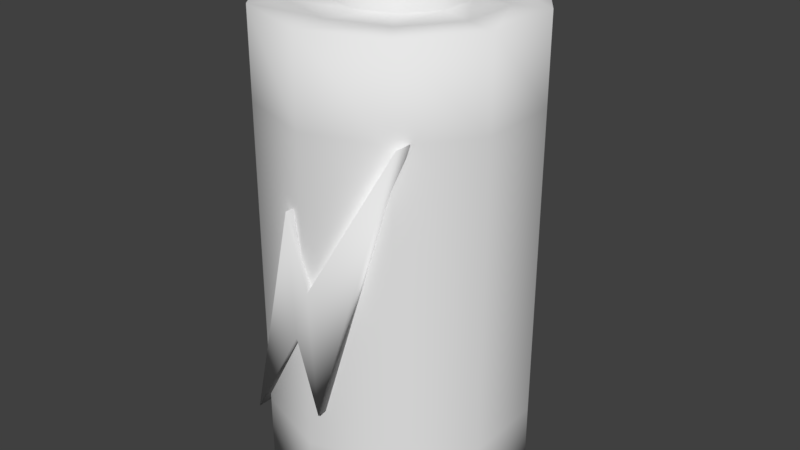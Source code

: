 # Source: Sketchfab_2019_03_17_08_56_34.blend  (saved by Blender 2.79.0; exported with 4.5.12 LTS)
import bpy
from mathutils import Matrix  # noqa: F401  (used for matrix-valued properties, if any)

bpy.ops.wm.read_factory_settings(use_empty=True)
scene = bpy.context.scene
scene.name = 'Scene'

# ---- collections
col_collection_1 = bpy.data.collections.new('Collection 1'); scene.collection.children.link(col_collection_1)

# ---- materials (node trees are filled in below, after node groups)
mat_battery = bpy.data.materials.new('Battery')
mat_battery.alpha_threshold = 0.0
mat_battery.use_transparent_shadow = False
mat_battery.roughness = 0.5

# ---- material node trees

# ---- world
world_world = bpy.data.worlds.new('World'); scene.world = world_world
world_world.color = (0.05088, 0.05088, 0.05088)
world_world.use_sun_shadow = False
world_world.sun_shadow_jitter_overblur = 0.0
world_world.cycles.sampling_method = 'MANUAL'

# ---- meshes
me_cylinder_004 = bpy.data.meshes.new('Cylinder.004')
me_cylinder_004.from_pydata([(-2.558e-07, 0.3926, -0.7179), (-2.558e-07, 0.3926, 0.7179), (0.2308, 0.3176, -0.7179), (0.2308, 0.3176, 0.7179), (0.3734, 0.1213, -0.7179), (0.3734, 0.1213, 0.7179), (0.3734, -0.1213, -0.7179), (0.3734, -0.1213, 0.7179), (0.2308, -0.3176, -0.7179), (0.2308, -0.3176, 0.7179), (2.215e-07, -0.3926, -0.7179), (2.215e-07, -0.3926, 0.7179), (-0.2308, -0.3176, -0.7179), (-0.2308, -0.3176, 0.7179), (-0.3734, -0.1213, -0.7179), (-0.3734, -0.1213, 0.7179), (-0.3734, 0.1213, -0.7179), (-0.3734, 0.1213, 0.7179), (-0.2308, 0.3176, -0.7179), (-0.2308, 0.3176, 0.7179), (-1.842e-07, 0.2874, -0.7179), (0.1689, 0.2325, -0.7179), (0.2733, 0.08881, -0.7179), (0.2733, -0.08881, -0.7179), (0.1689, -0.2325, -0.7179), (1.653e-07, -0.2874, -0.7179), (-0.1689, -0.2325, -0.7179), (-0.2733, -0.08881, -0.7179), (-0.2733, 0.08881, -0.7179), (-0.1689, 0.2325, -0.7179), (-1.816e-07, 0.2874, -0.6565), (0.1689, 0.2325, -0.6565), (0.2733, 0.08881, -0.6565), (0.2733, -0.08881, -0.6565), (0.1689, -0.2325, -0.6565), (1.678e-07, -0.2874, -0.6565), (-0.1689, -0.2325, -0.6565), (-0.2733, -0.08881, -0.6565), (-0.2733, 0.08881, -0.6565), (-0.1689, 0.2325, -0.6565), (-1.621e-07, 0.2567, -0.6565), (0.1509, 0.2077, -0.6565), (0.2442, 0.07933, -0.6565), (0.2442, -0.07933, -0.6565), (0.1509, -0.2077, -0.6565), (1.501e-07, -0.2567, -0.6565), (-0.1509, -0.2077, -0.6565), (-0.2442, -0.07933, -0.6565), (-0.2442, 0.07933, -0.6565), (-0.1509, 0.2077, -0.6565), (-1.645e-07, 0.2567, -0.7171), (0.1509, 0.2077, -0.7171), (0.2442, 0.07933, -0.7171), (0.2442, -0.07933, -0.7171), (0.1509, -0.2077, -0.7171), (1.477e-07, -0.2567, -0.7171), (-0.1509, -0.2077, -0.7171), (-0.2442, -0.07933, -0.7171), (-0.2442, 0.07933, -0.7171), (-0.1509, 0.2077, -0.7171), (0.1109, 0.1526, 0.7179), (-1.169e-07, 0.1887, 0.7179), (0.1794, 0.0583, 0.7179), (0.1794, -0.0583, 0.7179), (0.1109, -0.1526, 0.7179), (1.125e-07, -0.1887, 0.7179), (-0.1109, -0.1526, 0.7179), (-0.1794, -0.0583, 0.7179), (-0.1794, 0.0583, 0.7179), (-0.1109, 0.1526, 0.7179), (0.1109, 0.1526, 0.8063), (-1.107e-07, 0.1887, 0.8063), (0.1794, 0.0583, 0.8063), (0.1794, -0.0583, 0.8063), (0.1109, -0.1526, 0.8063), (1.187e-07, -0.1887, 0.8063), (-0.1109, -0.1526, 0.8063), (-0.1794, -0.0583, 0.8063), (-0.1794, 0.0583, 0.8063), (-0.1109, 0.1526, 0.8063), (0.09018, 0.1241, 0.8422), (-8.649e-08, 0.1534, 0.8422), (0.1459, 0.04741, 0.8422), (0.1459, -0.04741, 0.8422), (0.09018, -0.1241, 0.8422), (1.001e-07, -0.1534, 0.8422), (-0.09018, -0.1241, 0.8422), (-0.1459, -0.04741, 0.8422), (-0.1459, 0.04741, 0.8422), (-0.09018, 0.1241, 0.8422), (-0.2609, -0.3375, -0.4905), (-0.03678, -0.4059, 0.2445), (-0.2609, -0.2843, -0.4905), (-0.03678, -0.3527, 0.2445), (0.04811, -0.4059, -0.3399), (0.2629, -0.3375, 0.4673), (0.04811, -0.3527, -0.3399), (0.2629, -0.2843, 0.4673), (-0.02029, -0.3527, -0.1208), (0.02476, -0.3527, 0.03036), (-0.02029, -0.4059, -0.1208), (0.02476, -0.4059, 0.03036), (-2.558e-07, 0.3926, -0.4623), (-2.558e-07, 0.3926, 0.4623), (0.2308, 0.3176, 0.4623), (0.2308, 0.3176, -0.4623), (0.3734, 0.1213, 0.4623), (0.3734, 0.1213, -0.4623), (0.3734, -0.1213, 0.4623), (0.3734, -0.1213, -0.4623), (0.2308, -0.3176, 0.4623), (0.2308, -0.3176, -0.4623), (2.215e-07, -0.3926, 0.4623), (2.215e-07, -0.3926, -0.4623), (-0.2308, -0.3176, 0.4623), (-0.2308, -0.3176, -0.4623), (-0.3734, -0.1213, 0.4623), (-0.3734, -0.1213, -0.4623), (-0.3734, 0.1213, 0.4623), (-0.3734, 0.1213, -0.4623), (-0.2308, 0.3176, 0.4623), (-0.2308, 0.3176, -0.4623), (0.2764, -0.08981, 0.7179), (0.1708, -0.2351, 0.7179), (-1.864e-07, 0.2906, 0.7179), (0.1708, 0.2351, 0.7179), (0.2764, 0.08981, 0.7179), (-0.1708, 0.2351, 0.7179), (-0.2764, 0.08981, 0.7179), (-0.2764, -0.08981, 0.7179), (-0.1708, -0.2351, 0.7179), (1.67e-07, -0.2906, 0.7179)], [], [(103, 1, 3, 104), (104, 3, 5, 106), (106, 5, 7, 108), (108, 7, 9, 110), (110, 9, 11, 112), (112, 11, 13, 114), (114, 13, 15, 116), (116, 15, 17, 118), (123, 122, 63, 64), (118, 17, 19, 120), (120, 19, 1, 103), (2, 4, 22, 21), (28, 29, 39, 38), (18, 0, 20, 29), (16, 18, 29, 28), (14, 16, 28, 27), (12, 14, 27, 26), (10, 12, 26, 25), (8, 10, 25, 24), (6, 8, 24, 23), (0, 2, 21, 20), (4, 6, 23, 22), (35, 36, 46, 45), (25, 26, 36, 35), (22, 23, 33, 32), (29, 20, 30, 39), (26, 27, 37, 36), (23, 24, 34, 33), (20, 21, 31, 30), (27, 28, 38, 37), (24, 25, 35, 34), (21, 22, 32, 31), (42, 43, 53, 52), (32, 33, 43, 42), (39, 30, 40, 49), (36, 37, 47, 46), (33, 34, 44, 43), (30, 31, 41, 40), (37, 38, 48, 47), (34, 35, 45, 44), (31, 32, 42, 41), (38, 39, 49, 48), (50, 51, 52, 53, 54, 55, 56, 57, 58, 59), (49, 40, 50, 59), (46, 47, 57, 56), (43, 44, 54, 53), (40, 41, 51, 50), (47, 48, 58, 57), (44, 45, 55, 54), (41, 42, 52, 51), (48, 49, 59, 58), (45, 46, 56, 55), (64, 63, 73, 74), (125, 124, 61, 60), (122, 126, 62, 63), (126, 125, 60, 62), (124, 127, 69, 61), (127, 128, 68, 69), (128, 129, 67, 68), (129, 130, 66, 67), (130, 131, 65, 66), (131, 123, 64, 65), (70, 71, 81, 80), (60, 61, 71, 70), (68, 67, 77, 78), (65, 64, 74, 75), (62, 60, 70, 72), (69, 68, 78, 79), (66, 65, 75, 76), (63, 62, 72, 73), (61, 69, 79, 71), (67, 66, 76, 77), (80, 81, 89, 88, 87, 86, 85, 84, 83, 82), (78, 77, 87, 88), (75, 74, 84, 85), (72, 70, 80, 82), (79, 78, 88, 89), (76, 75, 85, 86), (73, 72, 82, 83), (71, 79, 89, 81), (77, 76, 86, 87), (74, 73, 83, 84), (90, 91, 93, 92), (98, 99, 97, 96), (96, 97, 95, 94), (100, 101, 91, 90), (98, 96, 94, 100), (99, 93, 91, 101), (97, 99, 101, 95), (92, 98, 100, 90), (94, 95, 101, 100), (92, 93, 99, 98), (18, 121, 102, 0), (121, 120, 103, 102), (16, 119, 121, 18), (119, 118, 120, 121), (14, 117, 119, 16), (117, 116, 118, 119), (12, 115, 117, 14), (115, 114, 116, 117), (10, 113, 115, 12), (113, 112, 114, 115), (8, 111, 113, 10), (111, 110, 112, 113), (6, 109, 111, 8), (109, 108, 110, 111), (4, 107, 109, 6), (107, 106, 108, 109), (2, 105, 107, 4), (105, 104, 106, 107), (0, 102, 105, 2), (102, 103, 104, 105), (11, 9, 123, 131), (13, 11, 131, 130), (15, 13, 130, 129), (17, 15, 129, 128), (19, 17, 128, 127), (1, 19, 127, 124), (5, 3, 125, 126), (7, 5, 126, 122), (3, 1, 124, 125), (9, 7, 122, 123)])
me_cylinder_004.polygons.foreach_set('use_smooth', [True] * 122)
_uv = me_cylinder_004.uv_layers.new(name='UVMap')
_uv.uv.foreach_set('vector', [0.4796, 0.207, 0.474, 0.207, 0.474, 0.202, 0.4796, 0.202, 0.5013, 0.1553, 0.5069, 0.1553, 0.5069, 0.1596, 0.5013, 0.1596, 0.5013, 0.1596, 0.5069, 0.1596, 0.5069, 0.1649, 0.5013, 0.1649, 0.5013, 0.1649, 0.5069, 0.1649, 0.5069, 0.1691, 0.5013, 0.1691, 0.4632, 0.1991, 0.4688, 0.1991, 0.4688, 0.2041, 0.4632, 0.2041, 0.4632, 0.2041, 0.4688, 0.2041, 0.4688, 0.2091, 0.4632, 0.2091, 0.4974, 0.2056, 0.4918, 0.2056, 0.492, 0.2014, 0.4976, 0.2014, 0.4976, 0.2014, 0.492, 0.2014, 0.492, 0.1961, 0.4976, 0.1961, 0.2012, 0.4921, 0.2019, 0.4911, 0.2023, 0.4917, 0.2019, 0.4923, 0.4976, 0.1961, 0.492, 0.1961, 0.4918, 0.1919, 0.4974, 0.1919, 0.4796, 0.212, 0.474, 0.212, 0.474, 0.207, 0.4796, 0.207, 0.4568, 0.1633, 0.4619, 0.1616, 0.4619, 0.1639, 0.4582, 0.1651, 0.2113, 0.4993, 0.2113, 0.5003, 0.2109, 0.5003, 0.2109, 0.4993, 0.4537, 0.1728, 0.4537, 0.1675, 0.4559, 0.1682, 0.4559, 0.1721, 0.4568, 0.177, 0.4537, 0.1728, 0.4559, 0.1721, 0.4582, 0.1752, 0.4619, 0.1787, 0.4568, 0.177, 0.4582, 0.1752, 0.4619, 0.1764, 0.4669, 0.177, 0.4619, 0.1787, 0.4619, 0.1764, 0.4656, 0.1752, 0.47, 0.1728, 0.4669, 0.177, 0.4656, 0.1752, 0.4679, 0.1721, 0.47, 0.1675, 0.47, 0.1728, 0.4679, 0.1721, 0.4679, 0.1682, 0.4669, 0.1633, 0.47, 0.1675, 0.4679, 0.1682, 0.4656, 0.1651, 0.4537, 0.1675, 0.4568, 0.1633, 0.4582, 0.1651, 0.4559, 0.1682, 0.4619, 0.1616, 0.4669, 0.1633, 0.4656, 0.1651, 0.4619, 0.1639, 0.2097, 0.4958, 0.2085, 0.4954, 0.2086, 0.4952, 0.2097, 0.4955, 0.2216, 0.4773, 0.2216, 0.4761, 0.222, 0.4761, 0.222, 0.4773, 0.1989, 0.4976, 0.1989, 0.4989, 0.1985, 0.4989, 0.1985, 0.4976, 0.2219, 0.4818, 0.2219, 0.483, 0.2214, 0.483, 0.2214, 0.4818, 0.2113, 0.497, 0.2113, 0.498, 0.2109, 0.498, 0.2109, 0.497, 0.1989, 0.4989, 0.1989, 0.4999, 0.1985, 0.4999, 0.1985, 0.4989, 0.2219, 0.483, 0.2219, 0.4842, 0.2214, 0.4842, 0.2214, 0.483, 0.2113, 0.498, 0.2113, 0.4993, 0.2109, 0.4993, 0.2109, 0.498, 0.2216, 0.4785, 0.2216, 0.4773, 0.222, 0.4773, 0.222, 0.4785, 0.1989, 0.4966, 0.1989, 0.4976, 0.1985, 0.4976, 0.1985, 0.4966, 0.2212, 0.4946, 0.2212, 0.4958, 0.2208, 0.4958, 0.2208, 0.4946, 0.2117, 0.4931, 0.2117, 0.4943, 0.2115, 0.4943, 0.2115, 0.4932, 0.2085, 0.4921, 0.2097, 0.4917, 0.2097, 0.4919, 0.2086, 0.4923, 0.2085, 0.4954, 0.2078, 0.4943, 0.208, 0.4943, 0.2086, 0.4952, 0.2117, 0.4943, 0.2109, 0.4954, 0.2108, 0.4952, 0.2115, 0.4943, 0.2097, 0.4917, 0.2109, 0.4921, 0.2108, 0.4923, 0.2097, 0.4919, 0.2078, 0.4943, 0.2078, 0.4931, 0.208, 0.4932, 0.208, 0.4943, 0.2109, 0.4954, 0.2097, 0.4958, 0.2097, 0.4955, 0.2108, 0.4952, 0.2109, 0.4921, 0.2117, 0.4931, 0.2115, 0.4932, 0.2108, 0.4923, 0.2078, 0.4931, 0.2085, 0.4921, 0.2086, 0.4923, 0.208, 0.4932, 0.1971, 0.4954, 0.196, 0.495, 0.1953, 0.4941, 0.1953, 0.493, 0.196, 0.4921, 0.1971, 0.4917, 0.1982, 0.4921, 0.1988, 0.493, 0.1988, 0.4941, 0.1982, 0.495, 0.2035, 0.5027, 0.2035, 0.5017, 0.2039, 0.5017, 0.2039, 0.5027, 0.2203, 0.4761, 0.2202, 0.477, 0.2198, 0.477, 0.2199, 0.4761, 0.2212, 0.4958, 0.2212, 0.4967, 0.2208, 0.4967, 0.2208, 0.4958, 0.2035, 0.5017, 0.2035, 0.5006, 0.2039, 0.5006, 0.2039, 0.5017, 0.2202, 0.477, 0.2202, 0.4781, 0.2198, 0.4781, 0.2198, 0.477, 0.2192, 0.5003, 0.2192, 0.5014, 0.2188, 0.5014, 0.2188, 0.5003, 0.2212, 0.4937, 0.2212, 0.4946, 0.2208, 0.4946, 0.2208, 0.4937, 0.2202, 0.4781, 0.2203, 0.479, 0.2199, 0.479, 0.2198, 0.4781, 0.2192, 0.5014, 0.2192, 0.5025, 0.2188, 0.5025, 0.2188, 0.5014, 0.2207, 0.4898, 0.2207, 0.4905, 0.22, 0.4905, 0.22, 0.4898, 0.2043, 0.4911, 0.2051, 0.4921, 0.2044, 0.4923, 0.2039, 0.4917, 0.2019, 0.4911, 0.2031, 0.4907, 0.2031, 0.4914, 0.2023, 0.4917, 0.2031, 0.4907, 0.2043, 0.4911, 0.2039, 0.4917, 0.2031, 0.4914, 0.2051, 0.4921, 0.2051, 0.4934, 0.2044, 0.4932, 0.2044, 0.4923, 0.2051, 0.4934, 0.2043, 0.4944, 0.2039, 0.4938, 0.2044, 0.4932, 0.2043, 0.4944, 0.2031, 0.4948, 0.2031, 0.4941, 0.2039, 0.4938, 0.2031, 0.4948, 0.2019, 0.4944, 0.2023, 0.4938, 0.2031, 0.4941, 0.2019, 0.4944, 0.2012, 0.4934, 0.2019, 0.4932, 0.2023, 0.4938, 0.2012, 0.4934, 0.2012, 0.4921, 0.2019, 0.4923, 0.2019, 0.4932, 0.2058, 0.5022, 0.2058, 0.5014, 0.2061, 0.5014, 0.2061, 0.502, 0.2052, 0.5022, 0.2052, 0.5014, 0.2058, 0.5014, 0.2058, 0.5022, 0.2207, 0.487, 0.2207, 0.4879, 0.22, 0.4879, 0.22, 0.487, 0.2012, 0.5014, 0.2012, 0.5006, 0.2018, 0.5006, 0.2018, 0.5014, 0.2207, 0.4913, 0.2207, 0.492, 0.22, 0.492, 0.22, 0.4913, 0.2206, 0.4864, 0.2207, 0.487, 0.22, 0.487, 0.22, 0.4864, 0.2012, 0.5022, 0.2012, 0.5014, 0.2018, 0.5014, 0.2018, 0.5022, 0.2207, 0.4905, 0.2207, 0.4913, 0.22, 0.4913, 0.22, 0.4905, 0.2052, 0.5014, 0.2052, 0.5006, 0.2058, 0.5006, 0.2058, 0.5014, 0.2207, 0.4879, 0.2206, 0.4885, 0.22, 0.4885, 0.22, 0.4879, 0.2152, 0.5001, 0.2155, 0.5008, 0.2152, 0.5014, 0.2147, 0.5018, 0.214, 0.5018, 0.2135, 0.5014, 0.2133, 0.5008, 0.2135, 0.5001, 0.214, 0.4997, 0.2147, 0.4997, 0.22, 0.487, 0.22, 0.4879, 0.2198, 0.4878, 0.2198, 0.4871, 0.2018, 0.5014, 0.2018, 0.5006, 0.202, 0.5008, 0.202, 0.5014, 0.2148, 0.4995, 0.2155, 0.5, 0.2152, 0.5001, 0.2147, 0.4997, 0.2155, 0.5015, 0.2148, 0.502, 0.2147, 0.5018, 0.2152, 0.5014, 0.2018, 0.5022, 0.2018, 0.5014, 0.202, 0.5014, 0.202, 0.502, 0.22, 0.4905, 0.22, 0.4913, 0.2198, 0.4912, 0.2198, 0.4905, 0.2058, 0.5014, 0.2058, 0.5006, 0.2061, 0.5008, 0.2061, 0.5014, 0.2139, 0.502, 0.2133, 0.5015, 0.2135, 0.5014, 0.214, 0.5018, 0.2133, 0.5, 0.2139, 0.4995, 0.214, 0.4997, 0.2135, 0.5001, 0.8646, 0.7972, 0.8652, 0.7892, 0.8657, 0.7893, 0.8652, 0.7973, 0.8581, 0.7804, 0.8581, 0.782, 0.8571, 0.7873, 0.8567, 0.7783, 0.8626, 0.7893, 0.8621, 0.7979, 0.8615, 0.7978, 0.8621, 0.7892, 0.8581, 0.7694, 0.8581, 0.7677, 0.8594, 0.7657, 0.8594, 0.7739, 0.8621, 0.7998, 0.8621, 0.8021, 0.8615, 0.8021, 0.8615, 0.7998, 0.8291, 0.8027, 0.8291, 0.8004, 0.8297, 0.8004, 0.8297, 0.8027, 0.8667, 0.7712, 0.8667, 0.7761, 0.8661, 0.7761, 0.8661, 0.7713, 0.8677, 0.7997, 0.8677, 0.7957, 0.8682, 0.7955, 0.8682, 0.7996, 0.8567, 0.7714, 0.8571, 0.7625, 0.8581, 0.7677, 0.8581, 0.7694, 0.8594, 0.7758, 0.8594, 0.784, 0.8581, 0.782, 0.8581, 0.7804, 0.4414, 0.2108, 0.4358, 0.2108, 0.4358, 0.2058, 0.4414, 0.2058, 0.1954, 0.1291, 0.1954, 0.1533, 0.1893, 0.1533, 0.1893, 0.1291, 0.5071, 0.1419, 0.5015, 0.1419, 0.5013, 0.1376, 0.5069, 0.1376, 0.1424, 0.1002, 0.1424, 0.1243, 0.1372, 0.1245, 0.1372, 0.1004, 0.5071, 0.1472, 0.5015, 0.1472, 0.5015, 0.1419, 0.5071, 0.1419, 0.1488, 0.1002, 0.1488, 0.1243, 0.1424, 0.1243, 0.1424, 0.1002, 0.5069, 0.1514, 0.5013, 0.1514, 0.5015, 0.1472, 0.5071, 0.1472, 0.154, 0.1004, 0.154, 0.1245, 0.1488, 0.1243, 0.1488, 0.1002, 0.4537, 0.2041, 0.4593, 0.2041, 0.4593, 0.2091, 0.4537, 0.2091, 0.1433, 0.1293, 0.1433, 0.1534, 0.1372, 0.1534, 0.1372, 0.1293, 0.4537, 0.1991, 0.4593, 0.1991, 0.4593, 0.2041, 0.4537, 0.2041, 0.1494, 0.1293, 0.1494, 0.1534, 0.1433, 0.1534, 0.1433, 0.1293, 0.5013, 0.1826, 0.5069, 0.1826, 0.5069, 0.1868, 0.5013, 0.1868, 0.1639, 0.1002, 0.1639, 0.1244, 0.1587, 0.1244, 0.1587, 0.1002, 0.5013, 0.1773, 0.5069, 0.1773, 0.5069, 0.1826, 0.5013, 0.1826, 0.1703, 0.1002, 0.1703, 0.1244, 0.1639, 0.1244, 0.1639, 0.1002, 0.5013, 0.173, 0.5069, 0.173, 0.5069, 0.1773, 0.5013, 0.1773, 0.1755, 0.1002, 0.1755, 0.1244, 0.1703, 0.1244, 0.1703, 0.1002, 0.4414, 0.2058, 0.4358, 0.2058, 0.4358, 0.2008, 0.4414, 0.2008, 0.1893, 0.1291, 0.1893, 0.1533, 0.1832, 0.1533, 0.1832, 0.1291, 0.4797, 0.1547, 0.4747, 0.1531, 0.476, 0.1513, 0.4797, 0.1525, 0.4848, 0.1531, 0.4797, 0.1547, 0.4797, 0.1525, 0.4835, 0.1513, 0.4879, 0.1488, 0.4848, 0.1531, 0.4835, 0.1513, 0.4858, 0.1481, 0.4879, 0.1435, 0.4879, 0.1488, 0.4858, 0.1481, 0.4858, 0.1442, 0.4848, 0.1393, 0.4879, 0.1435, 0.4858, 0.1442, 0.4835, 0.1411, 0.4797, 0.1376, 0.4848, 0.1393, 0.4835, 0.1411, 0.4797, 0.1399, 0.4715, 0.1435, 0.4747, 0.1393, 0.476, 0.1411, 0.4737, 0.1442, 0.4715, 0.1488, 0.4715, 0.1435, 0.4737, 0.1442, 0.4737, 0.1481, 0.4747, 0.1393, 0.4797, 0.1376, 0.4797, 0.1399, 0.476, 0.1411, 0.4747, 0.1531, 0.4715, 0.1488, 0.4737, 0.1481, 0.476, 0.1513])
me_cylinder_004.materials.append(mat_battery)
me_cylinder_004.use_remesh_preserve_volume = False
me_cylinder_004.use_remesh_preserve_attributes = False
me_cylinder_004.use_mirror_vertex_groups = False
me_cylinder_004.use_paint_bone_selection = False
me_cylinder_004.use_paint_mask = True
me_cylinder_004.update()

# ---- objects
ob_battery = bpy.data.objects.new('Battery', me_cylinder_004)

# ---- transforms, parenting, visibility, modifiers, constraints
ob_battery.location = (0.0, 0.0, 0.0)
ob_battery.lineart.crease_threshold = 0.0

# ---- collection membership
col_collection_1.objects.link(ob_battery)

# ---- scene / render settings (as saved in the file)
scene.frame_start = 1; scene.frame_end = 250; scene.frame_set(5)
scene.render.engine = 'BLENDER_EEVEE_NEXT'
scene.render.resolution_percentage = 50
scene.render.dither_intensity = 0.0
scene.cycles.use_denoising = False
scene.cycles.samples = 128
scene.cycles.sampling_pattern = 'TABULATED_SOBOL'
scene.cycles.use_adaptive_sampling = False
scene.cycles.use_light_tree = False
scene.cycles.blur_glossy = 0.0
scene.cycles.sample_clamp_indirect = 0.0
scene.view_settings.view_transform = 'Standard'
bpy.context.view_layer.update()

# ---- added for rendering (the .blend has no active camera and no usable light): camera, sun
cam_auto = bpy.data.cameras.new('AutoCamera')
cam_auto.lens = 50.0
cam_auto.sensor_width = 36.0
cam_auto.clip_end = 1000.0
ob_auto_camera = bpy.data.objects.new('AutoCamera', cam_auto)
scene.collection.objects.link(ob_auto_camera)
ob_auto_camera.location = (1.76253, -2.12169, 1.47219)
ob_auto_camera.rotation_euler = (1.09748, -7.21219e-08, 0.694738)
scene.camera = ob_auto_camera
light_auto_sun = bpy.data.lights.new('AutoSun', 'SUN')
light_auto_sun.energy = 3.0
light_auto_sun.angle = 0.0523599
ob_auto_sun = bpy.data.objects.new('AutoSun', light_auto_sun)
scene.collection.objects.link(ob_auto_sun)
ob_auto_sun.rotation_euler = (0.872665, 0.174533, 0.523599)
bpy.context.view_layer.update()
